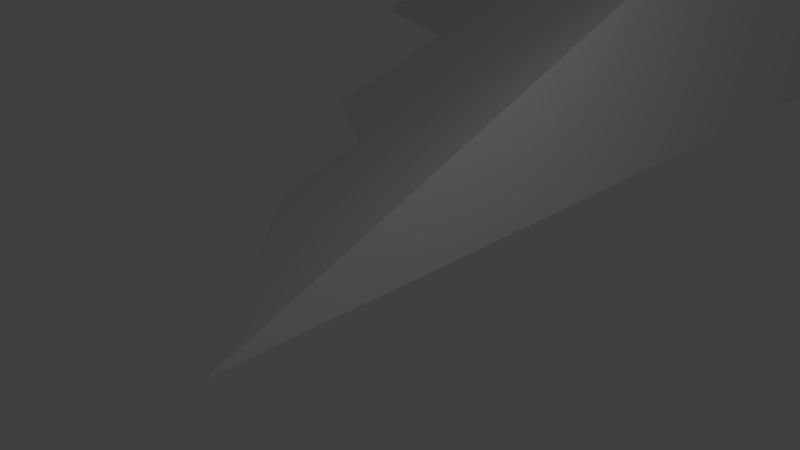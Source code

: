 # Source: mountain.blend  (saved by Blender 2.78.0; exported with 4.5.12 LTS)
import bpy
from mathutils import Matrix  # noqa: F401  (used for matrix-valued properties, if any)

bpy.ops.wm.read_factory_settings(use_empty=True)
scene = bpy.context.scene
scene.name = 'Scene'

# ---- collections
col_collection_1 = bpy.data.collections.new('Collection 1'); scene.collection.children.link(col_collection_1)

# ---- world
world_world = bpy.data.worlds.new('World'); scene.world = world_world
world_world.color = (0.05088, 0.05088, 0.05088)
world_world.use_sun_shadow = False
world_world.sun_shadow_jitter_overblur = 0.0
world_world.cycles.sampling_method = 'MANUAL'

# ---- cameras
cam_camera = bpy.data.cameras.new('Camera')
cam_camera.clip_end = 100.0
cam_camera.lens = 35.0
cam_camera.sensor_width = 32.0
cam_camera.sensor_height = 18.0
cam_camera.ortho_scale = 7.314
cam_camera.dof.focus_distance = 0.0
cam_camera.dof.aperture_fstop = 128.0

# ---- lights
light_lamp = bpy.data.lights.new('Lamp', 'POINT')
light_lamp.transmission_factor = 0.0
light_lamp.cutoff_distance = 30.0
light_lamp.energy = 100.0
light_lamp.shadow_buffer_clip_start = 1.001
light_lamp.shadow_soft_size = 0.1
light_lamp.shadow_maximum_resolution = 0.006
light_lamp.use_absolute_resolution = True

# ---- meshes
me_plane = bpy.data.meshes.new('Plane')
me_plane.from_pydata([(-3.001, 11.34, 2.505), (-4.32, 11.15, 2.424), (0.956, -3.033, 0.06788), (-5.707, 13.83, 2.374), (-6.333, 14.59, 2.346), (-2.703, 16.4, 2.584), (-3.335, 17.31, 2.557), (-0.8943, 18.41, 2.716), (-1.21, 19.54, 2.711), (0.5303, 20.83, 2.83), (0.5079, 5.047, 2.865), (1.0, 27.99, 0.0), (-2.422, 25.47, -0.2345), (-1.801, 23.24, -0.2245), (-6.6, 21.07, -0.5367), (-5.357, 19.29, -0.4842), (-12.49, 15.73, -0.9527), (-11.26, 14.23, -0.8975), (-13.71, 12.93, -1.059), (-5.943, 9.333, -0.6394), (-8.537, 8.957, -0.7986), (-4.019, 5.867, -0.5666), (-6.722, 5.089, -0.7371), (-1.449, 1.681, -0.464), (-3.252, 0.9996, -0.5797), (-6.952, 13.16, 2.291), (-2.022, 9.574, 2.542), (-3.397, 9.178, 2.455), (-0.7154, 7.445, 2.594), (-1.632, 7.098, 2.535)], [], [(21, 22, 27, 26), (24, 2, 10, 29), (14, 15, 5, 6), (22, 23, 28, 27), (15, 16, 4, 5), (23, 24, 29, 28), (16, 17, 3, 4), (2, 11, 9, 10), (17, 18, 25, 3), (18, 19, 0, 25), (11, 12, 8, 9), (19, 20, 1, 0), (12, 13, 7, 8), (20, 21, 26, 1), (13, 14, 6, 7), (0, 1, 26, 27, 28, 29, 10, 9, 8, 7, 6, 5, 4, 3, 25), (24, 23, 22, 21, 20, 19, 18, 17, 16, 15, 14, 13, 12, 11, 2)])
_uv = me_plane.uv_layers.new(name='UVMap')
_uv.uv.foreach_set('vector', [0.8097, 0.2781, 0.8978, 0.2117, 0.8978, 0.4081, 0.853, 0.4419, 0.4648, 0.1096, 0.6583, 0.0, 0.6784, 0.2012, 0.58, 0.2569, 0.9492, 0.4259, 0.8978, 0.367, 0.9231, 0.2117, 0.9492, 0.2416, 0.3106, 0.2177, 0.5453, 0.1356, 0.621, 0.2701, 0.5016, 0.3119, 0.3735, 0.6382, 0.05472, 0.51, 0.3715, 0.4606, 0.5336, 0.5258, 0.8097, 0.4756, 0.8835, 0.4419, 0.8835, 0.6507, 0.846, 0.6679, 0.05472, 0.51, 0.1094, 0.4702, 0.3993, 0.4403, 0.3715, 0.4606, 0.8097, 0.0, 0.8097, 1.0, 0.6784, 0.7688, 0.6784, 0.2602, 0.1094, 0.4702, 0.0, 0.4238, 0.3436, 0.4167, 0.3993, 0.4403, 0.9586, 0.0, 0.9586, 0.2117, 0.8097, 0.2014, 0.8097, 0.09379, 0.6583, 0.9145, 0.5053, 0.8291, 0.6006, 0.6229, 0.6784, 0.6663, 0.8835, 0.5109, 0.9534, 0.4419, 0.9534, 0.6254, 0.9178, 0.6605, 1.0, 0.6872, 0.9534, 0.6212, 0.9763, 0.4419, 1.0, 0.4755, 0.2302, 0.3249, 0.4313, 0.2496, 0.563, 0.3281, 0.4607, 0.3665, 0.5327, 0.7658, 0.3184, 0.6862, 0.5056, 0.5502, 0.6145, 0.5907, 0.5196, 0.3765, 0.4607, 0.3665, 0.563, 0.3281, 0.5016, 0.3119, 0.621, 0.2701, 0.58, 0.2569, 0.6784, 0.2012, 0.6784, 0.6663, 0.6006, 0.6229, 0.6145, 0.5907, 0.5056, 0.5502, 0.5336, 0.5258, 0.3715, 0.4606, 0.3993, 0.4403, 0.3436, 0.4167, 0.7553, 0.8476, 0.8091, 0.8251, 0.6512, 0.7221, 0.7321, 0.6958, 0.5967, 0.6022, 0.6743, 0.5887, 0.4417, 0.4816, 0.5149, 0.4391, 0.478, 0.393, 0.6913, 0.2768, 0.6541, 0.2219, 0.7975, 0.1507, 0.7788, 0.08129, 0.8811, 0.0, 0.8811, 0.9673])
me_plane.use_remesh_preserve_volume = False
me_plane.use_remesh_preserve_attributes = False
me_plane.use_mirror_vertex_groups = False
me_plane.update()

# ---- objects
ob_plane = bpy.data.objects.new('Plane', me_plane)
ob_lamp = bpy.data.objects.new('Lamp', light_lamp)
ob_camera = bpy.data.objects.new('Camera', cam_camera)

# ---- transforms, parenting, visibility, modifiers, constraints
ob_plane.location = (0.0, 0.0, 0.0)
ob_plane.lineart.crease_threshold = 0.0
ob_lamp.location = (4.076, 1.005, 5.904)
ob_lamp.rotation_euler = (0.6503, 0.05522, 1.866)
ob_lamp.lock_rotations_4d = False
ob_lamp.empty_display_type = 'ARROWS'
ob_lamp.color = (0.0, 0.0, 0.0, 0.0)
ob_lamp.lineart.crease_threshold = 0.0
ob_camera.location = (7.481, -6.508, 5.344)
ob_camera.rotation_euler = (1.109, 0.0, 0.8149)
ob_camera.lock_rotations_4d = False
ob_camera.empty_display_type = 'ARROWS'
ob_camera.color = (0.0, 0.0, 0.0, 0.0)
ob_camera.display_type = 'WIRE'
ob_camera.lineart.crease_threshold = 0.0

# ---- collection membership
col_collection_1.objects.link(ob_plane)
col_collection_1.objects.link(ob_lamp)
col_collection_1.objects.link(ob_camera)

# ---- scene / render settings (as saved in the file)
scene.camera = ob_camera
scene.frame_start = 1; scene.frame_end = 250; scene.frame_set(1)
scene.render.engine = 'BLENDER_EEVEE_NEXT'
scene.render.resolution_percentage = 50
scene.render.dither_intensity = 0.0
scene.cycles.use_denoising = False
scene.cycles.samples = 128
scene.cycles.sampling_pattern = 'TABULATED_SOBOL'
scene.cycles.light_sampling_threshold = 0.0
scene.cycles.use_adaptive_sampling = False
scene.cycles.use_light_tree = False
scene.cycles.blur_glossy = 0.0
scene.cycles.sample_clamp_indirect = 0.0
scene.view_settings.view_transform = 'Standard'
bpy.context.view_layer.update()
